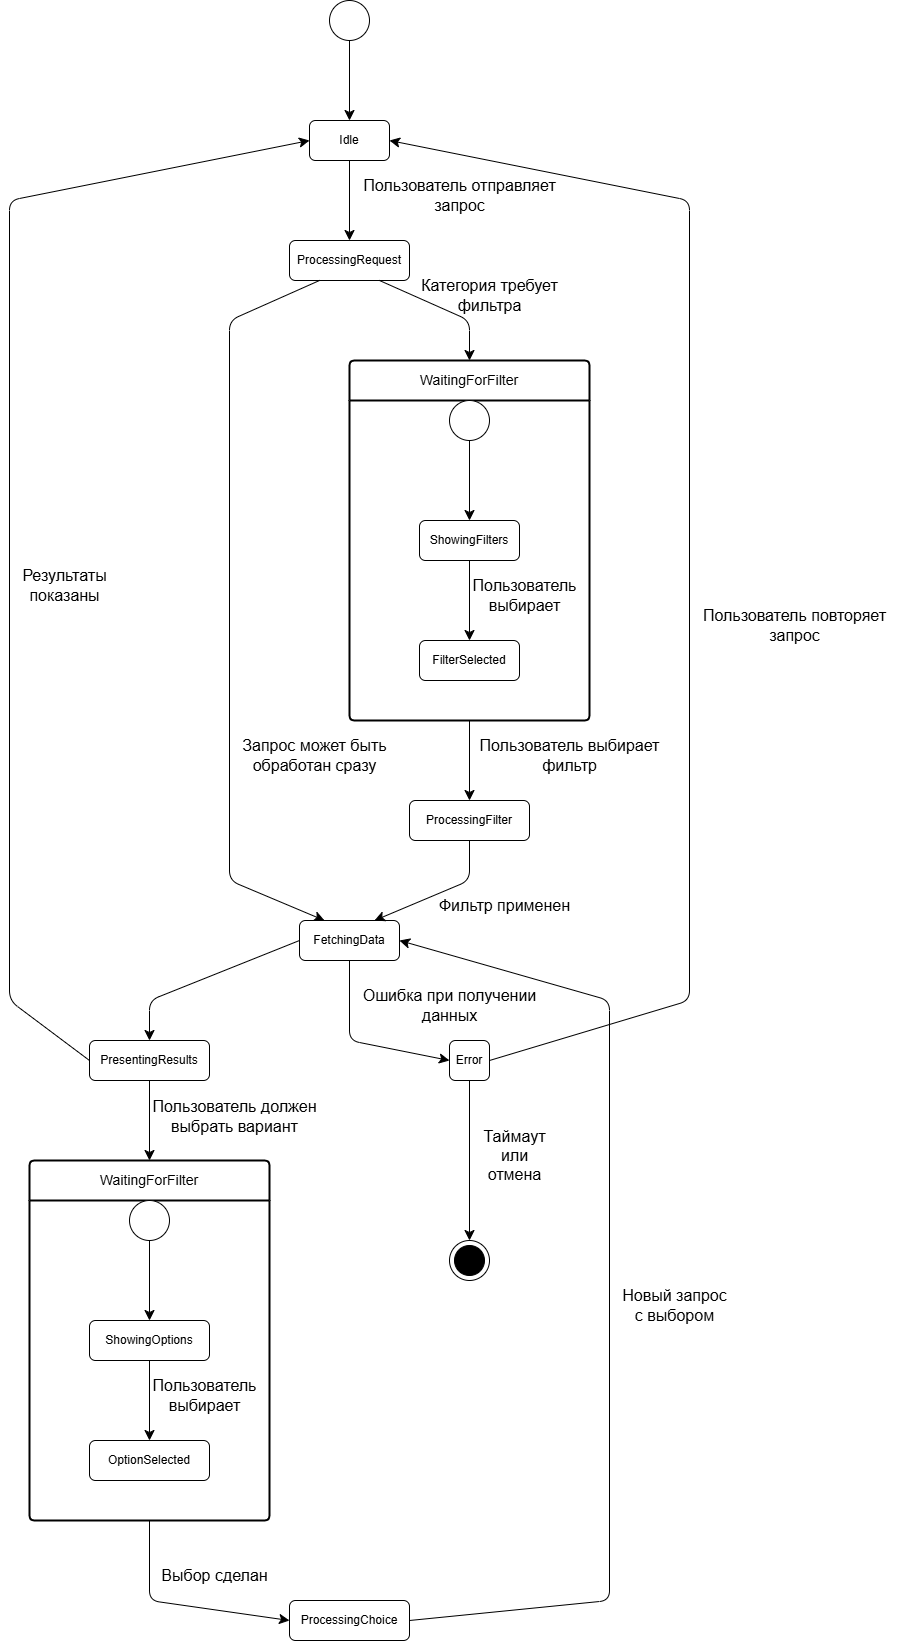

The diagram above was exported from draw.io. Its source (the exported page's mxGraphModel, read from the mxfile embedded in the PNG):
<mxGraphModel dx="1732" dy="2096" grid="1" gridSize="10" guides="1" tooltips="1" connect="1" arrows="1" fold="1" page="1" pageScale="1" pageWidth="827" pageHeight="1169" math="0" shadow="0">
  <root>
    <mxCell id="0" />
    <mxCell id="1" parent="0" />
    <mxCell id="UVfK-nO6SFoZfakSxx3L-1" value="" style="ellipse;whiteSpace=wrap;html=1;aspect=fixed;" vertex="1" parent="1">
      <mxGeometry x="400" y="40" width="40" height="40" as="geometry" />
    </mxCell>
    <mxCell id="UVfK-nO6SFoZfakSxx3L-2" value="Idle" style="rounded=1;whiteSpace=wrap;html=1;" vertex="1" parent="1">
      <mxGeometry x="380" y="160" width="80" height="40" as="geometry" />
    </mxCell>
    <mxCell id="UVfK-nO6SFoZfakSxx3L-3" value="ProcessingRequest" style="rounded=1;whiteSpace=wrap;html=1;" vertex="1" parent="1">
      <mxGeometry x="360" y="280" width="120" height="40" as="geometry" />
    </mxCell>
    <mxCell id="UVfK-nO6SFoZfakSxx3L-4" value="WaitingForFilter" style="swimlane;childLayout=stackLayout;horizontal=1;startSize=40;horizontalStack=0;rounded=1;fontSize=14;fontStyle=0;strokeWidth=2;resizeParent=0;resizeLast=1;shadow=0;dashed=0;align=center;arcSize=4;whiteSpace=wrap;html=1;" vertex="1" parent="1">
      <mxGeometry x="420" y="400" width="240" height="360" as="geometry" />
    </mxCell>
    <mxCell id="UVfK-nO6SFoZfakSxx3L-6" value="" style="ellipse;whiteSpace=wrap;html=1;aspect=fixed;" vertex="1" parent="1">
      <mxGeometry x="520" y="440" width="40" height="40" as="geometry" />
    </mxCell>
    <mxCell id="UVfK-nO6SFoZfakSxx3L-7" value="ShowingFilters" style="rounded=1;whiteSpace=wrap;html=1;" vertex="1" parent="1">
      <mxGeometry x="490" y="560" width="100" height="40" as="geometry" />
    </mxCell>
    <mxCell id="UVfK-nO6SFoZfakSxx3L-8" value="FilterSelected" style="rounded=1;whiteSpace=wrap;html=1;" vertex="1" parent="1">
      <mxGeometry x="490" y="680" width="100" height="40" as="geometry" />
    </mxCell>
    <mxCell id="UVfK-nO6SFoZfakSxx3L-9" value="" style="endArrow=classic;html=1;rounded=0;fontSize=12;startSize=8;endSize=8;curved=0;exitX=0.5;exitY=1;exitDx=0;exitDy=0;entryX=0.5;entryY=0;entryDx=0;entryDy=0;" edge="1" parent="1" source="UVfK-nO6SFoZfakSxx3L-1" target="UVfK-nO6SFoZfakSxx3L-2">
      <mxGeometry width="50" height="50" relative="1" as="geometry">
        <mxPoint x="540" y="330" as="sourcePoint" />
        <mxPoint x="590" y="280" as="targetPoint" />
      </mxGeometry>
    </mxCell>
    <mxCell id="UVfK-nO6SFoZfakSxx3L-10" value="" style="endArrow=classic;html=1;rounded=0;fontSize=12;startSize=8;endSize=8;curved=0;exitX=0.5;exitY=1;exitDx=0;exitDy=0;entryX=0.5;entryY=0;entryDx=0;entryDy=0;" edge="1" parent="1" source="UVfK-nO6SFoZfakSxx3L-2" target="UVfK-nO6SFoZfakSxx3L-3">
      <mxGeometry width="50" height="50" relative="1" as="geometry">
        <mxPoint x="520" y="140" as="sourcePoint" />
        <mxPoint x="520" y="220" as="targetPoint" />
      </mxGeometry>
    </mxCell>
    <mxCell id="UVfK-nO6SFoZfakSxx3L-11" value="" style="endArrow=classic;html=1;rounded=0;fontSize=12;startSize=8;endSize=8;curved=0;exitX=0.5;exitY=1;exitDx=0;exitDy=0;entryX=0.5;entryY=0;entryDx=0;entryDy=0;" edge="1" parent="1" source="UVfK-nO6SFoZfakSxx3L-6" target="UVfK-nO6SFoZfakSxx3L-7">
      <mxGeometry width="50" height="50" relative="1" as="geometry">
        <mxPoint x="570" y="490" as="sourcePoint" />
        <mxPoint x="570" y="570" as="targetPoint" />
      </mxGeometry>
    </mxCell>
    <mxCell id="UVfK-nO6SFoZfakSxx3L-12" value="" style="endArrow=classic;html=1;rounded=0;fontSize=12;startSize=8;endSize=8;curved=0;exitX=0.5;exitY=1;exitDx=0;exitDy=0;entryX=0.5;entryY=0;entryDx=0;entryDy=0;" edge="1" parent="1" source="UVfK-nO6SFoZfakSxx3L-7" target="UVfK-nO6SFoZfakSxx3L-8">
      <mxGeometry width="50" height="50" relative="1" as="geometry">
        <mxPoint x="600" y="570" as="sourcePoint" />
        <mxPoint x="600" y="650" as="targetPoint" />
      </mxGeometry>
    </mxCell>
    <mxCell id="UVfK-nO6SFoZfakSxx3L-13" value="Пользователь&lt;div&gt;выбирает&lt;/div&gt;" style="text;html=1;align=center;verticalAlign=middle;resizable=0;points=[];autosize=1;strokeColor=none;fillColor=none;fontSize=16;" vertex="1" parent="1">
      <mxGeometry x="530" y="610" width="130" height="50" as="geometry" />
    </mxCell>
    <mxCell id="UVfK-nO6SFoZfakSxx3L-15" value="Категория требует&lt;div&gt;фильтра&lt;/div&gt;" style="text;html=1;align=center;verticalAlign=middle;resizable=0;points=[];autosize=1;strokeColor=none;fillColor=none;fontSize=16;" vertex="1" parent="1">
      <mxGeometry x="480" y="310" width="160" height="50" as="geometry" />
    </mxCell>
    <mxCell id="UVfK-nO6SFoZfakSxx3L-16" value="" style="endArrow=classic;html=1;rounded=1;fontSize=12;startSize=8;endSize=8;curved=0;exitX=0.25;exitY=1;exitDx=0;exitDy=0;entryX=0.25;entryY=0;entryDx=0;entryDy=0;jumpStyle=none;" edge="1" parent="1" source="UVfK-nO6SFoZfakSxx3L-3" target="UVfK-nO6SFoZfakSxx3L-18">
      <mxGeometry width="50" height="50" relative="1" as="geometry">
        <mxPoint x="300" y="450" as="sourcePoint" />
        <mxPoint x="300" y="400" as="targetPoint" />
        <Array as="points">
          <mxPoint x="300" y="360" />
          <mxPoint x="300" y="920" />
        </Array>
      </mxGeometry>
    </mxCell>
    <mxCell id="UVfK-nO6SFoZfakSxx3L-17" value="ProcessingFilter" style="rounded=1;whiteSpace=wrap;html=1;" vertex="1" parent="1">
      <mxGeometry x="480" y="840" width="120" height="40" as="geometry" />
    </mxCell>
    <mxCell id="UVfK-nO6SFoZfakSxx3L-18" value="FetchingData" style="rounded=1;whiteSpace=wrap;html=1;" vertex="1" parent="1">
      <mxGeometry x="370" y="960" width="100" height="40" as="geometry" />
    </mxCell>
    <mxCell id="UVfK-nO6SFoZfakSxx3L-19" value="" style="endArrow=classic;html=1;rounded=1;fontSize=12;startSize=8;endSize=8;curved=0;exitX=0.75;exitY=1;exitDx=0;exitDy=0;entryX=0.5;entryY=0;entryDx=0;entryDy=0;jumpStyle=none;" edge="1" parent="1" source="UVfK-nO6SFoZfakSxx3L-3" target="UVfK-nO6SFoZfakSxx3L-4">
      <mxGeometry width="50" height="50" relative="1" as="geometry">
        <mxPoint x="550" y="330" as="sourcePoint" />
        <mxPoint x="515" y="970" as="targetPoint" />
        <Array as="points">
          <mxPoint x="540" y="360" />
        </Array>
      </mxGeometry>
    </mxCell>
    <mxCell id="UVfK-nO6SFoZfakSxx3L-20" value="" style="endArrow=classic;html=1;rounded=1;fontSize=12;startSize=8;endSize=8;curved=0;exitX=0.5;exitY=1;exitDx=0;exitDy=0;entryX=0.5;entryY=0;entryDx=0;entryDy=0;jumpStyle=none;" edge="1" parent="1" source="UVfK-nO6SFoZfakSxx3L-4" target="UVfK-nO6SFoZfakSxx3L-17">
      <mxGeometry width="50" height="50" relative="1" as="geometry">
        <mxPoint x="490" y="780" as="sourcePoint" />
        <mxPoint x="580" y="860" as="targetPoint" />
        <Array as="points" />
      </mxGeometry>
    </mxCell>
    <mxCell id="UVfK-nO6SFoZfakSxx3L-21" value="" style="endArrow=classic;html=1;rounded=1;fontSize=12;startSize=8;endSize=8;curved=0;exitX=0.5;exitY=1;exitDx=0;exitDy=0;entryX=0.75;entryY=0;entryDx=0;entryDy=0;jumpStyle=none;" edge="1" parent="1" source="UVfK-nO6SFoZfakSxx3L-17" target="UVfK-nO6SFoZfakSxx3L-18">
      <mxGeometry width="50" height="50" relative="1" as="geometry">
        <mxPoint x="510" y="910" as="sourcePoint" />
        <mxPoint x="600" y="990" as="targetPoint" />
        <Array as="points">
          <mxPoint x="540" y="920" />
        </Array>
      </mxGeometry>
    </mxCell>
    <mxCell id="UVfK-nO6SFoZfakSxx3L-23" value="Пользователь выбирает&lt;div&gt;фильтр&lt;/div&gt;" style="text;html=1;align=center;verticalAlign=middle;resizable=0;points=[];autosize=1;strokeColor=none;fillColor=none;fontSize=16;" vertex="1" parent="1">
      <mxGeometry x="540" y="770" width="200" height="50" as="geometry" />
    </mxCell>
    <mxCell id="UVfK-nO6SFoZfakSxx3L-24" value="Запрос может быть&lt;div&gt;обработан сразу&lt;/div&gt;" style="text;html=1;align=center;verticalAlign=middle;resizable=0;points=[];autosize=1;strokeColor=none;fillColor=none;fontSize=16;" vertex="1" parent="1">
      <mxGeometry x="300" y="770" width="170" height="50" as="geometry" />
    </mxCell>
    <mxCell id="UVfK-nO6SFoZfakSxx3L-25" value="Фильтр применен" style="text;html=1;align=center;verticalAlign=middle;resizable=0;points=[];autosize=1;strokeColor=none;fillColor=none;fontSize=16;" vertex="1" parent="1">
      <mxGeometry x="500" y="930" width="150" height="30" as="geometry" />
    </mxCell>
    <mxCell id="UVfK-nO6SFoZfakSxx3L-26" value="Error" style="rounded=1;whiteSpace=wrap;html=1;" vertex="1" parent="1">
      <mxGeometry x="520" y="1080" width="40" height="40" as="geometry" />
    </mxCell>
    <mxCell id="UVfK-nO6SFoZfakSxx3L-27" value="" style="endArrow=classic;html=1;rounded=1;fontSize=12;startSize=8;endSize=8;curved=0;exitX=0.5;exitY=1;exitDx=0;exitDy=0;entryX=0;entryY=0.5;entryDx=0;entryDy=0;jumpStyle=none;" edge="1" parent="1" source="UVfK-nO6SFoZfakSxx3L-18" target="UVfK-nO6SFoZfakSxx3L-26">
      <mxGeometry width="50" height="50" relative="1" as="geometry">
        <mxPoint x="420" y="1090" as="sourcePoint" />
        <mxPoint x="420" y="1170" as="targetPoint" />
        <Array as="points">
          <mxPoint x="420" y="1080" />
        </Array>
      </mxGeometry>
    </mxCell>
    <mxCell id="UVfK-nO6SFoZfakSxx3L-28" value="Ошибка при получении&lt;div&gt;данных&lt;/div&gt;" style="text;html=1;align=center;verticalAlign=middle;resizable=0;points=[];autosize=1;strokeColor=none;fillColor=none;fontSize=16;" vertex="1" parent="1">
      <mxGeometry x="420" y="1020" width="200" height="50" as="geometry" />
    </mxCell>
    <mxCell id="UVfK-nO6SFoZfakSxx3L-29" value="" style="endArrow=classic;html=1;rounded=1;fontSize=12;startSize=8;endSize=8;curved=0;exitX=1;exitY=0.5;exitDx=0;exitDy=0;entryX=1;entryY=0.5;entryDx=0;entryDy=0;jumpStyle=none;" edge="1" parent="1" source="UVfK-nO6SFoZfakSxx3L-26" target="UVfK-nO6SFoZfakSxx3L-2">
      <mxGeometry width="50" height="50" relative="1" as="geometry">
        <mxPoint x="660" y="1050" as="sourcePoint" />
        <mxPoint x="660" y="1130" as="targetPoint" />
        <Array as="points">
          <mxPoint x="760" y="1040" />
          <mxPoint x="760" y="240" />
        </Array>
      </mxGeometry>
    </mxCell>
    <mxCell id="UVfK-nO6SFoZfakSxx3L-30" value="Пользователь повторяет&lt;div&gt;запрос&lt;/div&gt;" style="text;html=1;align=center;verticalAlign=middle;resizable=0;points=[];autosize=1;strokeColor=none;fillColor=none;fontSize=16;" vertex="1" parent="1">
      <mxGeometry x="760" y="640" width="210" height="50" as="geometry" />
    </mxCell>
    <mxCell id="UVfK-nO6SFoZfakSxx3L-31" value="Пользователь отправляет&lt;div&gt;запрос&lt;/div&gt;" style="text;html=1;align=center;verticalAlign=middle;resizable=0;points=[];autosize=1;strokeColor=none;fillColor=none;fontSize=16;" vertex="1" parent="1">
      <mxGeometry x="420" y="210" width="220" height="50" as="geometry" />
    </mxCell>
    <mxCell id="UVfK-nO6SFoZfakSxx3L-32" value="" style="ellipse;whiteSpace=wrap;html=1;aspect=fixed;" vertex="1" parent="1">
      <mxGeometry x="520" y="1280" width="40" height="40" as="geometry" />
    </mxCell>
    <mxCell id="UVfK-nO6SFoZfakSxx3L-34" value="" style="endArrow=classic;html=1;rounded=0;fontSize=12;startSize=8;endSize=8;curved=1;exitX=0.5;exitY=1;exitDx=0;exitDy=0;entryX=0.5;entryY=0;entryDx=0;entryDy=0;" edge="1" parent="1" source="UVfK-nO6SFoZfakSxx3L-26" target="UVfK-nO6SFoZfakSxx3L-32">
      <mxGeometry width="50" height="50" relative="1" as="geometry">
        <mxPoint x="480" y="1210" as="sourcePoint" />
        <mxPoint x="530" y="1160" as="targetPoint" />
      </mxGeometry>
    </mxCell>
    <mxCell id="UVfK-nO6SFoZfakSxx3L-35" value="" style="ellipse;whiteSpace=wrap;html=1;aspect=fixed;fillColor=#000000;" vertex="1" parent="1">
      <mxGeometry x="525" y="1285" width="30" height="30" as="geometry" />
    </mxCell>
    <mxCell id="UVfK-nO6SFoZfakSxx3L-36" value="Таймаут&lt;div&gt;или&lt;/div&gt;&lt;div&gt;отмена&lt;/div&gt;" style="text;html=1;align=center;verticalAlign=middle;resizable=0;points=[];autosize=1;strokeColor=none;fillColor=none;fontSize=16;" vertex="1" parent="1">
      <mxGeometry x="540" y="1160" width="90" height="70" as="geometry" />
    </mxCell>
    <mxCell id="UVfK-nO6SFoZfakSxx3L-37" value="PresentingResults" style="rounded=1;whiteSpace=wrap;html=1;" vertex="1" parent="1">
      <mxGeometry x="160" y="1080" width="120" height="40" as="geometry" />
    </mxCell>
    <mxCell id="UVfK-nO6SFoZfakSxx3L-38" value="WaitingForFilter" style="swimlane;childLayout=stackLayout;horizontal=1;startSize=40;horizontalStack=0;rounded=1;fontSize=14;fontStyle=0;strokeWidth=2;resizeParent=0;resizeLast=1;shadow=0;dashed=0;align=center;arcSize=4;whiteSpace=wrap;html=1;" vertex="1" parent="1">
      <mxGeometry x="100" y="1200" width="240" height="360" as="geometry" />
    </mxCell>
    <mxCell id="UVfK-nO6SFoZfakSxx3L-39" value="" style="ellipse;whiteSpace=wrap;html=1;aspect=fixed;" vertex="1" parent="1">
      <mxGeometry x="200" y="1240" width="40" height="40" as="geometry" />
    </mxCell>
    <mxCell id="UVfK-nO6SFoZfakSxx3L-40" value="ShowingOptions" style="rounded=1;whiteSpace=wrap;html=1;" vertex="1" parent="1">
      <mxGeometry x="160" y="1360" width="120" height="40" as="geometry" />
    </mxCell>
    <mxCell id="UVfK-nO6SFoZfakSxx3L-41" value="OptionSelected" style="rounded=1;whiteSpace=wrap;html=1;" vertex="1" parent="1">
      <mxGeometry x="160" y="1480" width="120" height="40" as="geometry" />
    </mxCell>
    <mxCell id="UVfK-nO6SFoZfakSxx3L-42" value="" style="endArrow=classic;html=1;rounded=0;fontSize=12;startSize=8;endSize=8;curved=1;exitX=0.5;exitY=1;exitDx=0;exitDy=0;entryX=0.5;entryY=0;entryDx=0;entryDy=0;" edge="1" parent="1" source="UVfK-nO6SFoZfakSxx3L-39" target="UVfK-nO6SFoZfakSxx3L-40">
      <mxGeometry width="50" height="50" relative="1" as="geometry">
        <mxPoint x="200" y="1350" as="sourcePoint" />
        <mxPoint x="250" y="1300" as="targetPoint" />
      </mxGeometry>
    </mxCell>
    <mxCell id="UVfK-nO6SFoZfakSxx3L-43" value="" style="endArrow=classic;html=1;rounded=0;fontSize=12;startSize=8;endSize=8;curved=1;exitX=0.5;exitY=1;exitDx=0;exitDy=0;entryX=0.5;entryY=0;entryDx=0;entryDy=0;" edge="1" parent="1" source="UVfK-nO6SFoZfakSxx3L-40" target="UVfK-nO6SFoZfakSxx3L-41">
      <mxGeometry width="50" height="50" relative="1" as="geometry">
        <mxPoint x="200" y="1350" as="sourcePoint" />
        <mxPoint x="250" y="1300" as="targetPoint" />
      </mxGeometry>
    </mxCell>
    <mxCell id="UVfK-nO6SFoZfakSxx3L-44" value="Пользователь&lt;div&gt;выбирает&lt;/div&gt;" style="text;html=1;align=center;verticalAlign=middle;resizable=0;points=[];autosize=1;strokeColor=none;fillColor=none;fontSize=16;" vertex="1" parent="1">
      <mxGeometry x="210" y="1410" width="130" height="50" as="geometry" />
    </mxCell>
    <mxCell id="UVfK-nO6SFoZfakSxx3L-45" value="" style="endArrow=classic;html=1;rounded=1;fontSize=12;startSize=8;endSize=8;curved=0;exitX=0;exitY=0.5;exitDx=0;exitDy=0;entryX=0.5;entryY=0;entryDx=0;entryDy=0;jumpStyle=none;" edge="1" parent="1" source="UVfK-nO6SFoZfakSxx3L-18" target="UVfK-nO6SFoZfakSxx3L-37">
      <mxGeometry width="50" height="50" relative="1" as="geometry">
        <mxPoint x="170" y="990" as="sourcePoint" />
        <mxPoint x="270" y="1090" as="targetPoint" />
        <Array as="points">
          <mxPoint x="220" y="1040" />
        </Array>
      </mxGeometry>
    </mxCell>
    <mxCell id="UVfK-nO6SFoZfakSxx3L-46" value="" style="endArrow=classic;html=1;rounded=0;fontSize=12;startSize=8;endSize=8;curved=1;exitX=0.5;exitY=1;exitDx=0;exitDy=0;entryX=0.5;entryY=0;entryDx=0;entryDy=0;" edge="1" parent="1" source="UVfK-nO6SFoZfakSxx3L-37" target="UVfK-nO6SFoZfakSxx3L-38">
      <mxGeometry width="50" height="50" relative="1" as="geometry">
        <mxPoint x="230" y="1190" as="sourcePoint" />
        <mxPoint x="280" y="1140" as="targetPoint" />
      </mxGeometry>
    </mxCell>
    <mxCell id="UVfK-nO6SFoZfakSxx3L-48" value="Пользователь должен&lt;div&gt;выбрать вариант&lt;/div&gt;" style="text;html=1;align=center;verticalAlign=middle;resizable=0;points=[];autosize=1;strokeColor=none;fillColor=none;fontSize=16;" vertex="1" parent="1">
      <mxGeometry x="210" y="1131" width="190" height="50" as="geometry" />
    </mxCell>
    <mxCell id="UVfK-nO6SFoZfakSxx3L-49" value="ProcessingChoice" style="rounded=1;whiteSpace=wrap;html=1;" vertex="1" parent="1">
      <mxGeometry x="360" y="1640" width="120" height="40" as="geometry" />
    </mxCell>
    <mxCell id="UVfK-nO6SFoZfakSxx3L-50" value="" style="endArrow=classic;html=1;rounded=1;fontSize=12;startSize=8;endSize=8;curved=0;exitX=0;exitY=0.5;exitDx=0;exitDy=0;entryX=0;entryY=0.5;entryDx=0;entryDy=0;jumpStyle=none;" edge="1" parent="1" source="UVfK-nO6SFoZfakSxx3L-37" target="UVfK-nO6SFoZfakSxx3L-2">
      <mxGeometry width="50" height="50" relative="1" as="geometry">
        <mxPoint x="250" y="880" as="sourcePoint" />
        <mxPoint x="100" y="980" as="targetPoint" />
        <Array as="points">
          <mxPoint x="80" y="1040" />
          <mxPoint x="80" y="240" />
        </Array>
      </mxGeometry>
    </mxCell>
    <mxCell id="UVfK-nO6SFoZfakSxx3L-51" value="" style="endArrow=classic;html=1;rounded=1;fontSize=12;startSize=8;endSize=8;curved=0;exitX=0.5;exitY=1;exitDx=0;exitDy=0;entryX=0;entryY=0.5;entryDx=0;entryDy=0;jumpStyle=none;" edge="1" parent="1" source="UVfK-nO6SFoZfakSxx3L-38" target="UVfK-nO6SFoZfakSxx3L-49">
      <mxGeometry width="50" height="50" relative="1" as="geometry">
        <mxPoint x="440" y="1640" as="sourcePoint" />
        <mxPoint x="290" y="1740" as="targetPoint" />
        <Array as="points">
          <mxPoint x="220" y="1640" />
        </Array>
      </mxGeometry>
    </mxCell>
    <mxCell id="UVfK-nO6SFoZfakSxx3L-52" value="Результаты&lt;div&gt;показаны&lt;/div&gt;" style="text;html=1;align=center;verticalAlign=middle;resizable=0;points=[];autosize=1;strokeColor=none;fillColor=none;fontSize=16;" vertex="1" parent="1">
      <mxGeometry x="80" y="600" width="110" height="50" as="geometry" />
    </mxCell>
    <mxCell id="UVfK-nO6SFoZfakSxx3L-53" value="Выбор сделан" style="text;html=1;align=center;verticalAlign=middle;resizable=0;points=[];autosize=1;strokeColor=none;fillColor=none;fontSize=16;" vertex="1" parent="1">
      <mxGeometry x="220" y="1600" width="130" height="30" as="geometry" />
    </mxCell>
    <mxCell id="UVfK-nO6SFoZfakSxx3L-54" value="" style="endArrow=classic;html=1;rounded=1;fontSize=12;startSize=8;endSize=8;curved=0;exitX=1;exitY=0.5;exitDx=0;exitDy=0;entryX=1;entryY=0.5;entryDx=0;entryDy=0;jumpStyle=none;" edge="1" parent="1" source="UVfK-nO6SFoZfakSxx3L-49" target="UVfK-nO6SFoZfakSxx3L-18">
      <mxGeometry width="50" height="50" relative="1" as="geometry">
        <mxPoint x="770" y="1510" as="sourcePoint" />
        <mxPoint x="620" y="1610" as="targetPoint" />
        <Array as="points">
          <mxPoint x="680" y="1640" />
          <mxPoint x="680" y="1040" />
        </Array>
      </mxGeometry>
    </mxCell>
    <mxCell id="UVfK-nO6SFoZfakSxx3L-56" value="Новый запрос&lt;div&gt;с выбором&lt;/div&gt;" style="text;html=1;align=center;verticalAlign=middle;resizable=0;points=[];autosize=1;strokeColor=none;fillColor=none;fontSize=16;" vertex="1" parent="1">
      <mxGeometry x="680" y="1320" width="130" height="50" as="geometry" />
    </mxCell>
  </root>
</mxGraphModel>